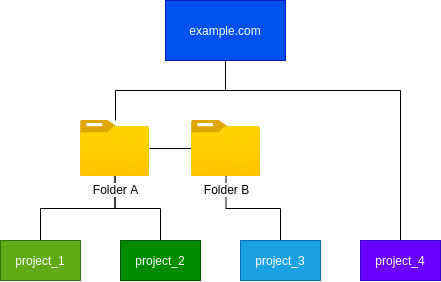

The diagram above was exported from draw.io. Its source (the exported page's mxGraphModel, read from the mxfile embedded in the PNG):
<mxGraphModel dx="1125" dy="604" grid="1" gridSize="10" guides="1" tooltips="1" connect="1" arrows="1" fold="1" page="1" pageScale="1" pageWidth="850" pageHeight="1100" math="0" shadow="0">
  <root>
    <mxCell id="0" />
    <mxCell id="1" parent="0" />
    <mxCell id="Ri7iVNpY1sbY_XqoYvCf-38" style="edgeStyle=orthogonalEdgeStyle;rounded=0;orthogonalLoop=1;jettySize=auto;html=1;endArrow=none;endFill=0;" edge="1" parent="1" source="Ri7iVNpY1sbY_XqoYvCf-31" target="Ri7iVNpY1sbY_XqoYvCf-34">
      <mxGeometry relative="1" as="geometry">
        <Array as="points">
          <mxPoint x="425" y="130" />
          <mxPoint x="315" y="130" />
        </Array>
      </mxGeometry>
    </mxCell>
    <mxCell id="Ri7iVNpY1sbY_XqoYvCf-46" style="edgeStyle=orthogonalEdgeStyle;rounded=0;orthogonalLoop=1;jettySize=auto;html=1;endArrow=none;endFill=0;" edge="1" parent="1" source="Ri7iVNpY1sbY_XqoYvCf-31" target="Ri7iVNpY1sbY_XqoYvCf-42">
      <mxGeometry relative="1" as="geometry">
        <Array as="points">
          <mxPoint x="425" y="130" />
          <mxPoint x="600" y="130" />
        </Array>
      </mxGeometry>
    </mxCell>
    <mxCell id="Ri7iVNpY1sbY_XqoYvCf-31" value="example.com" style="rounded=0;whiteSpace=wrap;html=1;fillColor=#0050ef;strokeColor=#001DBC;fontColor=#ffffff;" vertex="1" parent="1">
      <mxGeometry x="365" y="40" width="120" height="60" as="geometry" />
    </mxCell>
    <mxCell id="Ri7iVNpY1sbY_XqoYvCf-37" style="edgeStyle=orthogonalEdgeStyle;rounded=0;orthogonalLoop=1;jettySize=auto;html=1;endArrow=none;endFill=0;" edge="1" parent="1" source="Ri7iVNpY1sbY_XqoYvCf-34" target="Ri7iVNpY1sbY_XqoYvCf-36">
      <mxGeometry relative="1" as="geometry" />
    </mxCell>
    <mxCell id="Ri7iVNpY1sbY_XqoYvCf-43" style="edgeStyle=orthogonalEdgeStyle;rounded=0;orthogonalLoop=1;jettySize=auto;html=1;endArrow=none;endFill=0;" edge="1" parent="1" source="Ri7iVNpY1sbY_XqoYvCf-34" target="Ri7iVNpY1sbY_XqoYvCf-39">
      <mxGeometry relative="1" as="geometry" />
    </mxCell>
    <mxCell id="Ri7iVNpY1sbY_XqoYvCf-44" style="edgeStyle=orthogonalEdgeStyle;rounded=0;orthogonalLoop=1;jettySize=auto;html=1;entryX=0.5;entryY=0;entryDx=0;entryDy=0;endArrow=none;endFill=0;" edge="1" parent="1" source="Ri7iVNpY1sbY_XqoYvCf-34" target="Ri7iVNpY1sbY_XqoYvCf-40">
      <mxGeometry relative="1" as="geometry" />
    </mxCell>
    <mxCell id="Ri7iVNpY1sbY_XqoYvCf-34" value="Folder A" style="aspect=fixed;html=1;points=[];align=center;image;fontSize=12;image=img/lib/azure2/general/Folder_Blank.svg;" vertex="1" parent="1">
      <mxGeometry x="280" y="160" width="69" height="56.00000000000001" as="geometry" />
    </mxCell>
    <mxCell id="Ri7iVNpY1sbY_XqoYvCf-45" style="edgeStyle=orthogonalEdgeStyle;rounded=0;orthogonalLoop=1;jettySize=auto;html=1;entryX=0.5;entryY=0;entryDx=0;entryDy=0;endArrow=none;endFill=0;" edge="1" parent="1" source="Ri7iVNpY1sbY_XqoYvCf-36" target="Ri7iVNpY1sbY_XqoYvCf-41">
      <mxGeometry relative="1" as="geometry" />
    </mxCell>
    <mxCell id="Ri7iVNpY1sbY_XqoYvCf-36" value="Folder B" style="aspect=fixed;html=1;points=[];align=center;image;fontSize=12;image=img/lib/azure2/general/Folder_Blank.svg;" vertex="1" parent="1">
      <mxGeometry x="391" y="160" width="69" height="56.00000000000001" as="geometry" />
    </mxCell>
    <mxCell id="Ri7iVNpY1sbY_XqoYvCf-39" value="project_1" style="rounded=0;whiteSpace=wrap;html=1;fillColor=#60a917;strokeColor=#2D7600;fontColor=#ffffff;" vertex="1" parent="1">
      <mxGeometry x="200" y="280" width="80" height="40" as="geometry" />
    </mxCell>
    <mxCell id="Ri7iVNpY1sbY_XqoYvCf-40" value="project_2" style="rounded=0;whiteSpace=wrap;html=1;fillColor=#008a00;strokeColor=#005700;fontColor=#ffffff;" vertex="1" parent="1">
      <mxGeometry x="320" y="280" width="80" height="40" as="geometry" />
    </mxCell>
    <mxCell id="Ri7iVNpY1sbY_XqoYvCf-41" value="project_3" style="rounded=0;whiteSpace=wrap;html=1;fillColor=#1ba1e2;strokeColor=#006EAF;fontColor=#ffffff;" vertex="1" parent="1">
      <mxGeometry x="440" y="280" width="80" height="40" as="geometry" />
    </mxCell>
    <mxCell id="Ri7iVNpY1sbY_XqoYvCf-42" value="project_4" style="rounded=0;whiteSpace=wrap;html=1;fillColor=#6a00ff;strokeColor=#3700CC;fontColor=#ffffff;" vertex="1" parent="1">
      <mxGeometry x="560" y="280" width="80" height="40" as="geometry" />
    </mxCell>
  </root>
</mxGraphModel>